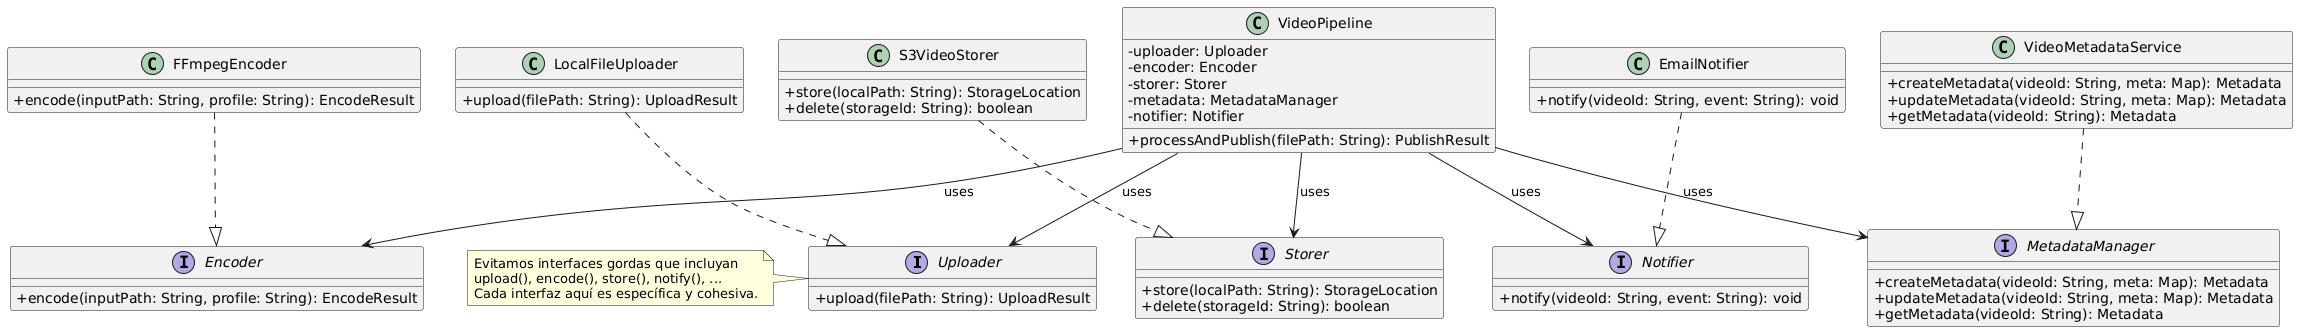

The diagram above was rendered by PlantUML. Its source (embedded in the PNG):
@startuml
skinparam classAttributeIconSize 0

' Interfaces
interface Uploader {
  +upload(filePath: String): UploadResult
}
interface Encoder {
  +encode(inputPath: String, profile: String): EncodeResult
}
interface Storer {
  +store(localPath: String): StorageLocation
  +delete(storageId: String): boolean
}
interface MetadataManager {
  +createMetadata(videoId: String, meta: Map): Metadata
  +updateMetadata(videoId: String, meta: Map): Metadata
  +getMetadata(videoId: String): Metadata
}
interface Notifier {
  +notify(videoId: String, event: String): void
}

' Concrete classes
class LocalFileUploader {
  +upload(filePath: String): UploadResult
}
class FFmpegEncoder {
  +encode(inputPath: String, profile: String): EncodeResult
}
class S3VideoStorer {
  +store(localPath: String): StorageLocation
  +delete(storageId: String): boolean
}
class VideoMetadataService {
  +createMetadata(videoId: String, meta: Map): Metadata
  +updateMetadata(videoId: String, meta: Map): Metadata
  +getMetadata(videoId: String): Metadata
}
class EmailNotifier {
  +notify(videoId: String, event: String): void
}

' Relationships
LocalFileUploader ..|> Uploader
FFmpegEncoder ..|> Encoder
S3VideoStorer ..|> Storer
VideoMetadataService ..|> MetadataManager
EmailNotifier ..|> Notifier

' Example consumer
class VideoPipeline {
  -uploader: Uploader
  -encoder: Encoder
  -storer: Storer
  -metadata: MetadataManager
  -notifier: Notifier

  +processAndPublish(filePath: String): PublishResult
}

VideoPipeline --> Uploader : uses
VideoPipeline --> Encoder : uses
VideoPipeline --> Storer : uses
VideoPipeline --> MetadataManager : uses
VideoPipeline --> Notifier : uses

' Note about avoided "fat interface"
note left of Uploader
  Evitamos interfaces gordas que incluyan
  upload(), encode(), store(), notify(), ...
  Cada interfaz aquí es específica y cohesiva.
end note
@enduml